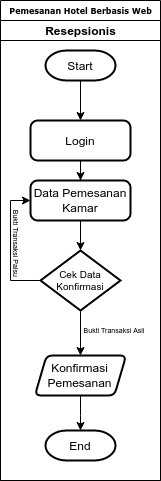

The diagram above was exported from draw.io. Its source (the exported page's mxGraphModel, read from the mxfile embedded in the PNG):
<mxGraphModel dx="819" dy="432" grid="1" gridSize="10" guides="1" tooltips="1" connect="1" arrows="1" fold="1" page="1" pageScale="1" pageWidth="1100" pageHeight="850" background="none" math="0" shadow="0">
  <root>
    <mxCell id="zpbAcZnxjEqiLs68tWUQ-0" />
    <mxCell id="zpbAcZnxjEqiLs68tWUQ-1" parent="zpbAcZnxjEqiLs68tWUQ-0" />
    <mxCell id="zpbAcZnxjEqiLs68tWUQ-2" value="Pemesanan Hotel Berbasis Web" style="swimlane;html=1;childLayout=stackLayout;startSize=20;rounded=0;shadow=0;labelBackgroundColor=none;strokeWidth=1;fontFamily=Verdana;fontSize=8;align=center;" parent="zpbAcZnxjEqiLs68tWUQ-1" vertex="1">
      <mxGeometry x="70" y="30" width="160" height="480" as="geometry" />
    </mxCell>
    <mxCell id="zpbAcZnxjEqiLs68tWUQ-3" style="edgeStyle=orthogonalEdgeStyle;rounded=1;html=1;labelBackgroundColor=none;startArrow=none;startFill=0;startSize=5;endArrow=classicThin;endFill=1;endSize=5;jettySize=auto;orthogonalLoop=1;strokeWidth=1;fontFamily=Verdana;fontSize=8" parent="zpbAcZnxjEqiLs68tWUQ-2" edge="1">
      <mxGeometry relative="1" as="geometry">
        <mxPoint x="510" y="290.0000000000002" as="targetPoint" />
      </mxGeometry>
    </mxCell>
    <mxCell id="zpbAcZnxjEqiLs68tWUQ-4" style="edgeStyle=orthogonalEdgeStyle;rounded=1;html=1;labelBackgroundColor=none;startArrow=none;startFill=0;startSize=5;endArrow=classicThin;endFill=1;endSize=5;jettySize=auto;orthogonalLoop=1;strokeWidth=1;fontFamily=Verdana;fontSize=8" parent="zpbAcZnxjEqiLs68tWUQ-2" edge="1">
      <mxGeometry relative="1" as="geometry">
        <mxPoint x="600" y="689.9999999999998" as="sourcePoint" />
      </mxGeometry>
    </mxCell>
    <mxCell id="zpbAcZnxjEqiLs68tWUQ-5" style="edgeStyle=orthogonalEdgeStyle;rounded=1;html=1;labelBackgroundColor=none;startArrow=none;startFill=0;startSize=5;endArrow=classicThin;endFill=1;endSize=5;jettySize=auto;orthogonalLoop=1;strokeWidth=1;fontFamily=Verdana;fontSize=8" parent="zpbAcZnxjEqiLs68tWUQ-2" edge="1">
      <mxGeometry relative="1" as="geometry">
        <mxPoint x="770" y="689.9999999999998" as="sourcePoint" />
      </mxGeometry>
    </mxCell>
    <mxCell id="zpbAcZnxjEqiLs68tWUQ-6" style="edgeStyle=orthogonalEdgeStyle;rounded=1;html=1;labelBackgroundColor=none;startArrow=none;startFill=0;startSize=5;endArrow=classicThin;endFill=1;endSize=5;jettySize=auto;orthogonalLoop=1;strokeWidth=1;fontFamily=Verdana;fontSize=8" parent="zpbAcZnxjEqiLs68tWUQ-2" edge="1">
      <mxGeometry relative="1" as="geometry">
        <mxPoint x="670" y="449.9999999999998" as="targetPoint" />
      </mxGeometry>
    </mxCell>
    <mxCell id="zpbAcZnxjEqiLs68tWUQ-7" style="edgeStyle=orthogonalEdgeStyle;rounded=1;html=1;labelBackgroundColor=none;startArrow=none;startFill=0;startSize=5;endArrow=classicThin;endFill=1;endSize=5;jettySize=auto;orthogonalLoop=1;strokeWidth=1;fontFamily=Verdana;fontSize=8" parent="zpbAcZnxjEqiLs68tWUQ-2" edge="1">
      <mxGeometry relative="1" as="geometry">
        <Array as="points">
          <mxPoint x="660" y="610" />
          <mxPoint x="660" y="550" />
          <mxPoint x="400" y="550" />
        </Array>
        <mxPoint x="400.0588235294117" y="579.9999999999998" as="targetPoint" />
      </mxGeometry>
    </mxCell>
    <mxCell id="zpbAcZnxjEqiLs68tWUQ-8" style="edgeStyle=orthogonalEdgeStyle;rounded=1;html=1;labelBackgroundColor=none;startArrow=none;startFill=0;startSize=5;endArrow=classicThin;endFill=1;endSize=5;jettySize=auto;orthogonalLoop=1;strokeColor=#000000;strokeWidth=1;fontFamily=Verdana;fontSize=8;fontColor=#000000;" parent="zpbAcZnxjEqiLs68tWUQ-2" edge="1">
      <mxGeometry relative="1" as="geometry">
        <mxPoint x="610" y="609.9999999999998" as="targetPoint" />
      </mxGeometry>
    </mxCell>
    <mxCell id="zpbAcZnxjEqiLs68tWUQ-9" style="edgeStyle=orthogonalEdgeStyle;rounded=1;html=1;labelBackgroundColor=none;startArrow=none;startFill=0;startSize=5;endArrow=classicThin;endFill=1;endSize=5;jettySize=auto;orthogonalLoop=1;strokeWidth=1;fontFamily=Verdana;fontSize=8" parent="zpbAcZnxjEqiLs68tWUQ-2" edge="1">
      <mxGeometry relative="1" as="geometry">
        <mxPoint x="450" y="609.9999999999998" as="sourcePoint" />
      </mxGeometry>
    </mxCell>
    <mxCell id="zpbAcZnxjEqiLs68tWUQ-10" value="Resepsionis" style="swimlane;html=1;startSize=20;" parent="zpbAcZnxjEqiLs68tWUQ-2" vertex="1">
      <mxGeometry y="20" width="160" height="460" as="geometry" />
    </mxCell>
    <mxCell id="LMSOszaVexKamkVA7MVe-6" style="edgeStyle=orthogonalEdgeStyle;rounded=0;orthogonalLoop=1;jettySize=auto;html=1;entryX=0.5;entryY=0;entryDx=0;entryDy=0;" parent="zpbAcZnxjEqiLs68tWUQ-10" source="zpbAcZnxjEqiLs68tWUQ-16" target="LMSOszaVexKamkVA7MVe-1" edge="1">
      <mxGeometry relative="1" as="geometry" />
    </mxCell>
    <mxCell id="zpbAcZnxjEqiLs68tWUQ-16" value="Login" style="rounded=1;whiteSpace=wrap;html=1;absoluteArcSize=1;arcSize=14;strokeWidth=2;" parent="zpbAcZnxjEqiLs68tWUQ-10" vertex="1">
      <mxGeometry x="30" y="100" width="100" height="40" as="geometry" />
    </mxCell>
    <mxCell id="uj3VkFLrecWSazBdENfQ-3" style="edgeStyle=orthogonalEdgeStyle;rounded=0;orthogonalLoop=1;jettySize=auto;html=1;entryX=0.5;entryY=0;entryDx=0;entryDy=0;entryPerimeter=0;" edge="1" parent="zpbAcZnxjEqiLs68tWUQ-10" source="zpbAcZnxjEqiLs68tWUQ-22" target="uj3VkFLrecWSazBdENfQ-2">
      <mxGeometry relative="1" as="geometry" />
    </mxCell>
    <mxCell id="zpbAcZnxjEqiLs68tWUQ-22" value="Konfirmasi Pemesanan" style="shape=parallelogram;html=1;strokeWidth=2;perimeter=parallelogramPerimeter;whiteSpace=wrap;rounded=1;arcSize=12;size=0.12838356164383566;fontSize=12;" parent="zpbAcZnxjEqiLs68tWUQ-10" vertex="1">
      <mxGeometry x="34.38" y="335" width="91.25" height="40" as="geometry" />
    </mxCell>
    <mxCell id="LMSOszaVexKamkVA7MVe-4" style="edgeStyle=orthogonalEdgeStyle;rounded=0;orthogonalLoop=1;jettySize=auto;html=1;entryX=0.5;entryY=0;entryDx=0;entryDy=0;entryPerimeter=0;" parent="zpbAcZnxjEqiLs68tWUQ-10" source="LMSOszaVexKamkVA7MVe-1" target="LMSOszaVexKamkVA7MVe-3" edge="1">
      <mxGeometry relative="1" as="geometry">
        <mxPoint x="80" y="220" as="targetPoint" />
      </mxGeometry>
    </mxCell>
    <mxCell id="LMSOszaVexKamkVA7MVe-1" value="Data Pemesanan Kamar" style="rounded=1;whiteSpace=wrap;html=1;absoluteArcSize=1;arcSize=14;strokeWidth=2;" parent="zpbAcZnxjEqiLs68tWUQ-10" vertex="1">
      <mxGeometry x="29.999999999999996" y="160" width="100" height="40" as="geometry" />
    </mxCell>
    <mxCell id="LMSOszaVexKamkVA7MVe-11" style="edgeStyle=orthogonalEdgeStyle;rounded=0;orthogonalLoop=1;jettySize=auto;html=1;entryX=0;entryY=0.5;entryDx=0;entryDy=0;" parent="zpbAcZnxjEqiLs68tWUQ-10" source="LMSOszaVexKamkVA7MVe-3" target="LMSOszaVexKamkVA7MVe-1" edge="1">
      <mxGeometry relative="1" as="geometry">
        <Array as="points">
          <mxPoint x="10" y="260" />
          <mxPoint x="10" y="180" />
        </Array>
      </mxGeometry>
    </mxCell>
    <mxCell id="LMSOszaVexKamkVA7MVe-17" style="edgeStyle=orthogonalEdgeStyle;rounded=0;orthogonalLoop=1;jettySize=auto;html=1;exitX=0.5;exitY=1;exitDx=0;exitDy=0;exitPerimeter=0;entryX=0.5;entryY=0;entryDx=0;entryDy=0;" parent="zpbAcZnxjEqiLs68tWUQ-10" source="LMSOszaVexKamkVA7MVe-3" target="zpbAcZnxjEqiLs68tWUQ-22" edge="1">
      <mxGeometry relative="1" as="geometry" />
    </mxCell>
    <mxCell id="LMSOszaVexKamkVA7MVe-3" value="Cek Data Konfirmasi" style="strokeWidth=2;html=1;shape=mxgraph.flowchart.decision;whiteSpace=wrap;fontSize=10;" parent="zpbAcZnxjEqiLs68tWUQ-10" vertex="1">
      <mxGeometry x="40.00000000000001" y="230" width="80" height="60" as="geometry" />
    </mxCell>
    <mxCell id="LMSOszaVexKamkVA7MVe-10" value="Bukti Transaksi Palsu" style="text;strokeColor=none;align=center;fillColor=none;html=1;verticalAlign=middle;whiteSpace=wrap;rounded=0;fontSize=7;rotation=90;" parent="zpbAcZnxjEqiLs68tWUQ-10" vertex="1">
      <mxGeometry x="-43" y="223" width="120" as="geometry" />
    </mxCell>
    <mxCell id="LMSOszaVexKamkVA7MVe-23" value="Bukti Transaksi Asli" style="text;strokeColor=none;align=center;fillColor=none;html=1;verticalAlign=middle;whiteSpace=wrap;rounded=0;fontSize=7;rotation=0;" parent="zpbAcZnxjEqiLs68tWUQ-10" vertex="1">
      <mxGeometry x="54" y="310" width="120" as="geometry" />
    </mxCell>
    <mxCell id="uj3VkFLrecWSazBdENfQ-1" style="edgeStyle=orthogonalEdgeStyle;rounded=0;orthogonalLoop=1;jettySize=auto;html=1;entryX=0.5;entryY=0;entryDx=0;entryDy=0;" edge="1" parent="zpbAcZnxjEqiLs68tWUQ-10" source="uj3VkFLrecWSazBdENfQ-0" target="zpbAcZnxjEqiLs68tWUQ-16">
      <mxGeometry relative="1" as="geometry" />
    </mxCell>
    <mxCell id="uj3VkFLrecWSazBdENfQ-0" value="Start" style="strokeWidth=2;html=1;shape=mxgraph.flowchart.terminator;whiteSpace=wrap;" vertex="1" parent="zpbAcZnxjEqiLs68tWUQ-10">
      <mxGeometry x="45" y="30" width="70" height="30" as="geometry" />
    </mxCell>
    <mxCell id="uj3VkFLrecWSazBdENfQ-2" value="End" style="strokeWidth=2;html=1;shape=mxgraph.flowchart.terminator;whiteSpace=wrap;" vertex="1" parent="zpbAcZnxjEqiLs68tWUQ-10">
      <mxGeometry x="45" y="410" width="70" height="30" as="geometry" />
    </mxCell>
  </root>
</mxGraphModel>